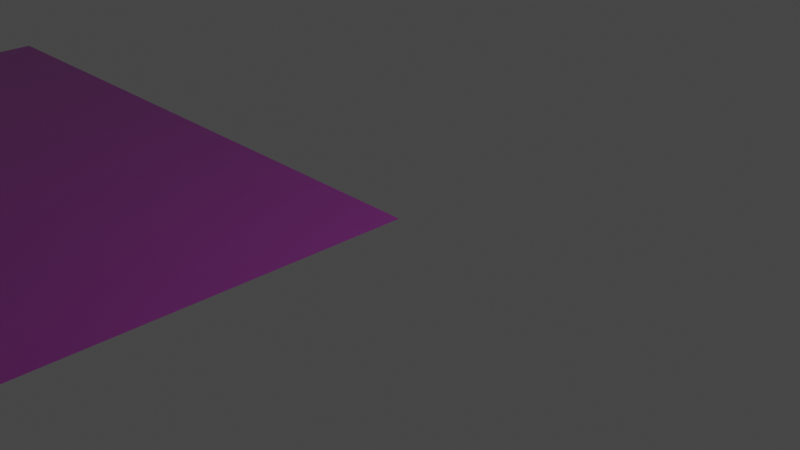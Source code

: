 # Source: Ruins_Wall_Flat_8Mx8M_A.blend  (saved by Blender 3.5.10; exported with 4.5.12 LTS)
import bpy
from mathutils import Matrix  # noqa: F401  (used for matrix-valued properties, if any)

bpy.ops.wm.read_factory_settings(use_empty=True)
scene = bpy.context.scene
scene.name = 'Scene'

# ---- collections
col_collection = bpy.data.collections.new('Collection'); scene.collection.children.link(col_collection)

# ---- images (referenced by path relative to the original .blend; pixels are not part of the script)
import os
ASSET_DIR = os.environ.get("B2B_ASSET_DIR", "")  # directory of the original .blend (textures are referenced by path, not embedded)
HERE = os.path.dirname(os.path.abspath(__file__))  # packed textures are extracted next to this script under _unpacked/

def load_image(name, relpath, width, height, colorspace="sRGB"):
    """Load a texture the original file referenced (path relative to the .blend, or extracted next to this script)."""
    p = next((c for c in (os.path.join(HERE, relpath), os.path.join(ASSET_DIR, relpath)) if relpath and os.path.exists(c)), "")
    if p:
        img = bpy.data.images.load(p, check_existing=True)
        img.name = name
    else:  # same state as the original file: an image datablock whose file is absent (Cycles renders it pink)
        img = bpy.data.images.new(name, width, height)
        img.source = "FILE"
        img.filepath = "//" + (relpath or name)
    img.colorspace_settings.name = colorspace
    return img
img_dn_hl_ruins_wall_tile_a_d_png = load_image('Dn_HL_Ruins_Wall_Tile_A_d.png', 'Dn_HL_Ruins_Wall_Tile_A_d.png', 1024, 1024, 'sRGB')
img_dn_hl_ruins_wall_tile_a_mre_packed_png = load_image('Dn_HL_Ruins_Wall_Tile_A_mre_packed.png', 'Dn_HL_Ruins_Wall_Tile_A_mre_packed.png', 1024, 1024, 'sRGB')
img_c__users_joo_desktop_files_game_environment_hell_textures__dn_h = load_image('C__Users_joo_Desktop_Files_Game_Environment_Hell_Textures__Dn_H', 'C__Users_joo_Desktop_Files_Game_Environment_Hell_Textures__Dn_HL_Ruins_Wall_Tile_A_n_png_Normal_Bump.png', 1024, 1024, 'sRGB')

# ---- materials (node trees are filled in below, after node groups)
mat_dn_hl_ruins_wall_tile_a = bpy.data.materials.new('Dn_HL_Ruins_Wall_Tile_A')
mat_dn_hl_ruins_wall_tile_a.use_transparent_shadow = False
mat_dn_hl_ruins_wall_tile_a.diffuse_color = (0.588, 0.588, 0.588, 1.0)
mat_dn_hl_ruins_wall_tile_a.roughness = 0.9

# ---- material node trees
mat_dn_hl_ruins_wall_tile_a.use_nodes = True; mat_dn_hl_ruins_wall_tile_a.node_tree.nodes.clear()
_N = mat_dn_hl_ruins_wall_tile_a.node_tree.nodes; _L = mat_dn_hl_ruins_wall_tile_a.node_tree.links
n0 = _N.new('ShaderNodeBsdfPrincipled'); n0.name = 'Principled BSDF'; n0.location = (0, 300)
n0.distribution = 'GGX'
n0.subsurface_method = 'RANDOM_WALK_SKIN'
n0.inputs[2].default_value = 0.9
n0.inputs[13].default_value = 0.0
n0.inputs[18].default_value = 1.0
n0.inputs[27].default_value = (0.0, 0.0, 0.0, 1.0)
n0.inputs[28].default_value = 1.0
n1 = _N.new('ShaderNodeTexImage'); n1.name = 'Image Texture'; n1.location = (-480, 300)
n1.image = img_dn_hl_ruins_wall_tile_a_d_png
n2 = _N.new('ShaderNodeTexImage'); n2.name = 'Image Texture.001'; n2.location = (-480, 0)
n2.image = img_dn_hl_ruins_wall_tile_a_mre_packed_png
n3 = _N.new('ShaderNodeTexImage'); n3.name = 'Image Texture.002'; n3.location = (-480, -300)
n3.image = img_c__users_joo_desktop_files_game_environment_hell_textures__dn_h
n4 = _N.new('ShaderNodeNormalMap'); n4.name = 'Normal Map'; n4.location = (-200, -300)
n4.inputs[0].default_value = 0.0
n5 = _N.new('ShaderNodeOutputMaterial'); n5.name = 'Material Output'; n5.location = (280, 300)
_L.new(n1.outputs[0], n0.inputs[0])
_L.new(n3.outputs[0], n4.inputs[1])
_L.new(n4.outputs[0], n0.inputs[5])
_L.new(n0.outputs[0], n5.inputs[0])
_L.new(n2.outputs[0], n0.inputs[1])
n5.is_active_output = True

# ---- world
world_world = bpy.data.worlds.new('World'); scene.world = world_world
world_world.use_nodes = True; world_world.node_tree.nodes.clear()
_N = world_world.node_tree.nodes; _L = world_world.node_tree.links
n0 = _N.new('ShaderNodeOutputWorld'); n0.name = 'World Output'; n0.location = (300, 300)
n1 = _N.new('ShaderNodeBackground'); n1.name = 'Background'; n1.location = (10, 300)
n1.inputs[0].default_value = (0.05088, 0.05088, 0.05088, 1.0)
_L.new(n1.outputs[0], n0.inputs[0])
n0.is_active_output = True
world_world.color = (0.05088, 0.05088, 0.05088)
world_world.use_sun_shadow = False
world_world.sun_shadow_jitter_overblur = 0.0

# ---- cameras
cam_camera = bpy.data.cameras.new('Camera')
cam_camera.clip_end = 100.0
cam_camera.ortho_scale = 7.314

# ---- lights
light_light = bpy.data.lights.new('Light', 'POINT')
light_light.transmission_factor = 0.0
light_light.energy = 1000.0
light_light.shadow_soft_size = 0.1
light_light.shadow_maximum_resolution = 0.006
light_light.use_absolute_resolution = True

# ---- meshes
me_ruins_wall_flat_8mx8m_a = bpy.data.meshes.new('Ruins_Wall_Flat_8Mx8M_A')
me_ruins_wall_flat_8mx8m_a.from_pydata([(0.0, 0.0, 5.0), (-1.0, 0.0, 4.0), (0.0, 0.0, 4.0), (-1.0, 0.0, 5.0), (0.0, 0.0, 6.0), (-2.0, 0.0, 4.0), (-1.0, 0.0, 6.0), (0.0, 0.0, 7.0), (-2.0, 0.0, 5.0), (-3.0, 0.0, 4.0), (-1.0, 0.0, 7.0), (0.0, 0.0, 8.0), (-1.0, 0.0, 8.0), (-2.0, 0.0, 6.0), (-3.0, 0.0, 5.0), (-4.0, 0.0, 4.0), (-4.0, 0.0, 5.0), (-2.0, 0.0, 7.0), (-2.0, 0.0, 8.0), (-3.0, 0.0, 6.0), (-4.0, 0.0, 6.0), (-3.0, 0.0, 7.0), (-3.0, 0.0, 8.0), (-4.0, 0.0, 7.0), (-4.0, 0.0, 8.0), (0.0, 0.0, 1.0), (-1.0, 0.0, 0.0), (0.0, 0.0, 0.0), (-1.0, 0.0, 1.0), (0.0, 0.0, 2.0), (-2.0, 0.0, 0.0), (-1.0, 0.0, 2.0), (0.0, 0.0, 3.0), (-2.0, 0.0, 1.0), (-3.0, 0.0, 0.0), (-1.0, 0.0, 3.0), (-2.0, 0.0, 2.0), (-3.0, 0.0, 1.0), (-4.0, 0.0, 0.0), (-4.0, 0.0, 1.0), (-2.0, 0.0, 3.0), (-3.0, 0.0, 2.0), (-4.0, 0.0, 2.0), (-3.0, 0.0, 3.0), (-4.0, 0.0, 3.0), (-5.0, 0.0, 4.0), (-5.0, 0.0, 5.0), (-6.0, 0.0, 4.0), (-5.0, 0.0, 6.0), (-6.0, 0.0, 5.0), (-7.0, 0.0, 4.0), (-5.0, 0.0, 7.0), (-5.0, 0.0, 8.0), (-6.0, 0.0, 6.0), (-7.0, 0.0, 5.0), (-8.0, 0.0, 4.0), (-8.0, 0.0, 5.0), (-6.0, 0.0, 7.0), (-6.0, 0.0, 8.0), (-7.0, 0.0, 6.0), (-8.0, 0.0, 6.0), (-7.0, 0.0, 7.0), (-7.0, 0.0, 8.0), (-8.0, 0.0, 7.0), (-8.0, 0.0, 8.0), (-5.0, 0.0, 0.0), (-5.0, 0.0, 1.0), (-6.0, 0.0, 0.0), (-5.0, 0.0, 2.0), (-6.0, 0.0, 1.0), (-7.0, 0.0, 0.0), (-5.0, 0.0, 3.0), (-6.0, 0.0, 2.0), (-7.0, 0.0, 1.0), (-8.0, 0.0, 0.0), (-8.0, 0.0, 1.0), (-6.0, 0.0, 3.0), (-7.0, 0.0, 2.0), (-8.0, 0.0, 2.0), (-7.0, 0.0, 3.0), (-8.0, 0.0, 3.0)], [], [(0, 1, 2), (0, 3, 1), (4, 3, 0), (3, 5, 1), (4, 6, 3), (7, 6, 4), (3, 8, 5), (6, 8, 3), (8, 9, 5), (7, 10, 6), (11, 10, 7), (11, 12, 10), (6, 13, 8), (10, 13, 6), (8, 14, 9), (13, 14, 8), (14, 15, 9), (14, 16, 15), (12, 17, 10), (10, 17, 13), (12, 18, 17), (13, 19, 14), (19, 16, 14), (17, 19, 13), (19, 20, 16), (18, 21, 17), (17, 21, 19), (21, 20, 19), (18, 22, 21), (21, 23, 20), (22, 23, 21), (22, 24, 23), (25, 26, 27), (25, 28, 26), (29, 28, 25), (28, 30, 26), (29, 31, 28), (32, 31, 29), (28, 33, 30), (31, 33, 28), (33, 34, 30), (32, 35, 31), (2, 35, 32), (2, 1, 35), (31, 36, 33), (35, 36, 31), (33, 37, 34), (36, 37, 33), (37, 38, 34), (37, 39, 38), (1, 40, 35), (35, 40, 36), (1, 5, 40), (36, 41, 37), (41, 39, 37), (40, 41, 36), (41, 42, 39), (5, 43, 40), (40, 43, 41), (43, 42, 41), (5, 9, 43), (43, 44, 42), (9, 44, 43), (9, 15, 44), (16, 45, 15), (16, 46, 45), (20, 46, 16), (46, 47, 45), (20, 48, 46), (23, 48, 20), (46, 49, 47), (48, 49, 46), (49, 50, 47), (23, 51, 48), (24, 51, 23), (24, 52, 51), (48, 53, 49), (51, 53, 48), (49, 54, 50), (53, 54, 49), (54, 55, 50), (54, 56, 55), (52, 57, 51), (51, 57, 53), (52, 58, 57), (53, 59, 54), (59, 56, 54), (57, 59, 53), (59, 60, 56), (58, 61, 57), (57, 61, 59), (61, 60, 59), (58, 62, 61), (61, 63, 60), (62, 63, 61), (62, 64, 63), (39, 65, 38), (39, 66, 65), (42, 66, 39), (66, 67, 65), (42, 68, 66), (44, 68, 42), (66, 69, 67), (68, 69, 66), (69, 70, 67), (44, 71, 68), (15, 71, 44), (15, 45, 71), (68, 72, 69), (71, 72, 68), (69, 73, 70), (72, 73, 69), (73, 74, 70), (73, 75, 74), (45, 76, 71), (71, 76, 72), (45, 47, 76), (72, 77, 73), (77, 75, 73), (76, 77, 72), (77, 78, 75), (47, 79, 76), (76, 79, 77), (79, 78, 77), (47, 50, 79), (79, 80, 78), (50, 80, 79), (50, 55, 80)])
me_ruins_wall_flat_8mx8m_a.polygons.foreach_set('use_smooth', [True] * 128)
_uv = me_ruins_wall_flat_8mx8m_a.uv_layers.new(name='UVMap')
_uv.uv.foreach_set('vector', [1.0, 0.25, 0.75, 0.0, 1.0, 0.0, 1.0, 0.25, 0.75, 0.25, 0.75, 0.0, 1.0, 0.5, 0.75, 0.25, 1.0, 0.25, 0.75, 0.25, 0.5, 0.0, 0.75, 0.0, 1.0, 0.5, 0.75, 0.5, 0.75, 0.25, 1.0, 0.75, 0.75, 0.5, 1.0, 0.5, 0.75, 0.25, 0.5, 0.25, 0.5, 0.0, 0.75, 0.5, 0.5, 0.25, 0.75, 0.25, 0.5, 0.25, 0.25, 0.0, 0.5, 0.0, 1.0, 0.75, 0.75, 0.75, 0.75, 0.5, 1.0, 1.0, 0.75, 0.75, 1.0, 0.75, 1.0, 1.0, 0.75, 1.0, 0.75, 0.75, 0.75, 0.5, 0.5, 0.5, 0.5, 0.25, 0.75, 0.75, 0.5, 0.5, 0.75, 0.5, 0.5, 0.25, 0.25, 0.25, 0.25, 0.0, 0.5, 0.5, 0.25, 0.25, 0.5, 0.25, 0.25, 0.25, 3.1e-05, 0.0, 0.25, 0.0, 0.25, 0.25, 3.1e-05, 0.25, 3.1e-05, 0.0, 0.75, 1.0, 0.5, 0.75, 0.75, 0.75, 0.75, 0.75, 0.5, 0.75, 0.5, 0.5, 0.75, 1.0, 0.5, 1.0, 0.5, 0.75, 0.5, 0.5, 0.25, 0.5, 0.25, 0.25, 0.25, 0.5, 3.1e-05, 0.25, 0.25, 0.25, 0.5, 0.75, 0.25, 0.5, 0.5, 0.5, 0.25, 0.5, 3.1e-05, 0.5, 3.1e-05, 0.25, 0.5, 1.0, 0.25, 0.75, 0.5, 0.75, 0.5, 0.75, 0.25, 0.75, 0.25, 0.5, 0.25, 0.75, 3.1e-05, 0.5, 0.25, 0.5, 0.5, 1.0, 0.25, 1.0, 0.25, 0.75, 0.25, 0.75, 3.1e-05, 0.75, 3.1e-05, 0.5, 0.25, 1.0, 3.1e-05, 0.75, 0.25, 0.75, 0.25, 1.0, 3.1e-05, 1.0, 3.1e-05, 0.75, 1.0, 0.25, 0.75, 0.0, 1.0, 0.0, 1.0, 0.25, 0.75, 0.25, 0.75, 0.0, 1.0, 0.5, 0.75, 0.25, 1.0, 0.25, 0.75, 0.25, 0.5, 0.0, 0.75, 0.0, 1.0, 0.5, 0.75, 0.5, 0.75, 0.25, 1.0, 0.75, 0.75, 0.5, 1.0, 0.5, 0.75, 0.25, 0.5, 0.25, 0.5, 0.0, 0.75, 0.5, 0.5, 0.25, 0.75, 0.25, 0.5, 0.25, 0.25, 0.0, 0.5, 0.0, 1.0, 0.75, 0.75, 0.75, 0.75, 0.5, 1.0, 1.0, 0.75, 0.75, 1.0, 0.75, 1.0, 1.0, 0.75, 1.0, 0.75, 0.75, 0.75, 0.5, 0.5, 0.5, 0.5, 0.25, 0.75, 0.75, 0.5, 0.5, 0.75, 0.5, 0.5, 0.25, 0.25, 0.25, 0.25, 0.0, 0.5, 0.5, 0.25, 0.25, 0.5, 0.25, 0.25, 0.25, 3.1e-05, 0.0, 0.25, 0.0, 0.25, 0.25, 3.1e-05, 0.25, 3.1e-05, 0.0, 0.75, 1.0, 0.5, 0.75, 0.75, 0.75, 0.75, 0.75, 0.5, 0.75, 0.5, 0.5, 0.75, 1.0, 0.5, 1.0, 0.5, 0.75, 0.5, 0.5, 0.25, 0.5, 0.25, 0.25, 0.25, 0.5, 3.1e-05, 0.25, 0.25, 0.25, 0.5, 0.75, 0.25, 0.5, 0.5, 0.5, 0.25, 0.5, 3.1e-05, 0.5, 3.1e-05, 0.25, 0.5, 1.0, 0.25, 0.75, 0.5, 0.75, 0.5, 0.75, 0.25, 0.75, 0.25, 0.5, 0.25, 0.75, 3.1e-05, 0.5, 0.25, 0.5, 0.5, 1.0, 0.25, 1.0, 0.25, 0.75, 0.25, 0.75, 3.1e-05, 0.75, 3.1e-05, 0.5, 0.25, 1.0, 3.1e-05, 0.75, 0.25, 0.75, 0.25, 1.0, 3.1e-05, 1.0, 3.1e-05, 0.75, 1.0, 0.25, 0.75, 0.0, 1.0, 0.0, 1.0, 0.25, 0.75, 0.25, 0.75, 0.0, 1.0, 0.5, 0.75, 0.25, 1.0, 0.25, 0.75, 0.25, 0.5, 0.0, 0.75, 0.0, 1.0, 0.5, 0.75, 0.5, 0.75, 0.25, 1.0, 0.75, 0.75, 0.5, 1.0, 0.5, 0.75, 0.25, 0.5, 0.25, 0.5, 0.0, 0.75, 0.5, 0.5, 0.25, 0.75, 0.25, 0.5, 0.25, 0.25, 0.0, 0.5, 0.0, 1.0, 0.75, 0.75, 0.75, 0.75, 0.5, 1.0, 1.0, 0.75, 0.75, 1.0, 0.75, 1.0, 1.0, 0.75, 1.0, 0.75, 0.75, 0.75, 0.5, 0.5, 0.5, 0.5, 0.25, 0.75, 0.75, 0.5, 0.5, 0.75, 0.5, 0.5, 0.25, 0.25, 0.25, 0.25, 0.0, 0.5, 0.5, 0.25, 0.25, 0.5, 0.25, 0.25, 0.25, 3.1e-05, 0.0, 0.25, 0.0, 0.25, 0.25, 3.1e-05, 0.25, 3.1e-05, 0.0, 0.75, 1.0, 0.5, 0.75, 0.75, 0.75, 0.75, 0.75, 0.5, 0.75, 0.5, 0.5, 0.75, 1.0, 0.5, 1.0, 0.5, 0.75, 0.5, 0.5, 0.25, 0.5, 0.25, 0.25, 0.25, 0.5, 3.1e-05, 0.25, 0.25, 0.25, 0.5, 0.75, 0.25, 0.5, 0.5, 0.5, 0.25, 0.5, 3.1e-05, 0.5, 3.1e-05, 0.25, 0.5, 1.0, 0.25, 0.75, 0.5, 0.75, 0.5, 0.75, 0.25, 0.75, 0.25, 0.5, 0.25, 0.75, 3.1e-05, 0.5, 0.25, 0.5, 0.5, 1.0, 0.25, 1.0, 0.25, 0.75, 0.25, 0.75, 3.1e-05, 0.75, 3.1e-05, 0.5, 0.25, 1.0, 3.1e-05, 0.75, 0.25, 0.75, 0.25, 1.0, 3.1e-05, 1.0, 3.1e-05, 0.75, 1.0, 0.25, 0.75, 0.0, 1.0, 0.0, 1.0, 0.25, 0.75, 0.25, 0.75, 0.0, 1.0, 0.5, 0.75, 0.25, 1.0, 0.25, 0.75, 0.25, 0.5, 0.0, 0.75, 0.0, 1.0, 0.5, 0.75, 0.5, 0.75, 0.25, 1.0, 0.75, 0.75, 0.5, 1.0, 0.5, 0.75, 0.25, 0.5, 0.25, 0.5, 0.0, 0.75, 0.5, 0.5, 0.25, 0.75, 0.25, 0.5, 0.25, 0.25, 0.0, 0.5, 0.0, 1.0, 0.75, 0.75, 0.75, 0.75, 0.5, 1.0, 1.0, 0.75, 0.75, 1.0, 0.75, 1.0, 1.0, 0.75, 1.0, 0.75, 0.75, 0.75, 0.5, 0.5, 0.5, 0.5, 0.25, 0.75, 0.75, 0.5, 0.5, 0.75, 0.5, 0.5, 0.25, 0.25, 0.25, 0.25, 0.0, 0.5, 0.5, 0.25, 0.25, 0.5, 0.25, 0.25, 0.25, 3.1e-05, 0.0, 0.25, 0.0, 0.25, 0.25, 3.1e-05, 0.25, 3.1e-05, 0.0, 0.75, 1.0, 0.5, 0.75, 0.75, 0.75, 0.75, 0.75, 0.5, 0.75, 0.5, 0.5, 0.75, 1.0, 0.5, 1.0, 0.5, 0.75, 0.5, 0.5, 0.25, 0.5, 0.25, 0.25, 0.25, 0.5, 3.1e-05, 0.25, 0.25, 0.25, 0.5, 0.75, 0.25, 0.5, 0.5, 0.5, 0.25, 0.5, 3.1e-05, 0.5, 3.1e-05, 0.25, 0.5, 1.0, 0.25, 0.75, 0.5, 0.75, 0.5, 0.75, 0.25, 0.75, 0.25, 0.5, 0.25, 0.75, 3.1e-05, 0.5, 0.25, 0.5, 0.5, 1.0, 0.25, 1.0, 0.25, 0.75, 0.25, 0.75, 3.1e-05, 0.75, 3.1e-05, 0.5, 0.25, 1.0, 3.1e-05, 0.75, 0.25, 0.75, 0.25, 1.0, 3.1e-05, 1.0, 3.1e-05, 0.75])
me_ruins_wall_flat_8mx8m_a.materials.append(mat_dn_hl_ruins_wall_tile_a)
me_ruins_wall_flat_8mx8m_a.update()
me_ruins_wall_flat_8mx8m_a.normals_split_custom_set([tuple(v) for v in zip(*[iter([0.0, -1.0, 0.0, 0.0, -1.0, 0.0, 0.0, -1.0, 0.0, 0.0, -1.0, 0.0, 0.0, -1.0, 0.0, 0.0, -1.0, 0.0, 0.0, -1.0, 0.0, 0.0, -1.0, 0.0, 0.0, -1.0, 0.0, 0.0, -1.0, 0.0, 0.0, -1.0, 0.0, 0.0, -1.0, 0.0, 0.0, -1.0, 0.0, 0.0, -1.0, 0.0, 0.0, -1.0, 0.0, 0.0, -1.0, 0.0, 0.0, -1.0, 0.0, 0.0, -1.0, 0.0, 0.0, -1.0, 0.0, 0.0, -1.0, 0.0, 0.0, -1.0, 0.0, 0.0, -1.0, 0.0, 0.0, -1.0, 0.0, 0.0, -1.0, 0.0, 0.0, -1.0, 0.0, 0.0, -1.0, 0.0, 0.0, -1.0, 0.0, 0.0, -1.0, 0.0, 0.0, -1.0, 0.0, 0.0, -1.0, 0.0, 0.0, -1.0, 0.0, 0.0, -1.0, 0.0, 0.0, -1.0, 0.0, 0.0, -1.0, 0.0, 0.0, -1.0, 0.0, 0.0, -1.0, 0.0, 0.0, -1.0, 0.0, 0.0, -1.0, 0.0, 0.0, -1.0, 0.0, 0.0, -1.0, 0.0, 0.0, -1.0, 0.0, 0.0, -1.0, 0.0, 0.0, -1.0, 0.0, 0.0, -1.0, 0.0, 0.0, -1.0, 0.0, 0.0, -1.0, 0.0, 0.0, -1.0, 0.0, 0.0, -1.0, 0.0, 0.0, -1.0, 0.0, 0.0, -1.0, 0.0, 0.0, -1.0, 0.0, 0.0, -1.0, 0.0, 0.0, -1.0, 0.0, 0.0, -1.0, 0.0, 0.0, -1.0, 0.0, 0.0, -1.0, 0.0, 0.0, -1.0, 0.0, 0.0, -1.0, 0.0, 0.0, -1.0, 0.0, 0.0, -1.0, 0.0, 0.0, -1.0, 0.0, 0.0, -1.0, 0.0, 0.0, -1.0, 0.0, 0.0, -1.0, 0.0, 0.0, -1.0, 0.0, 0.0, -1.0, 0.0, 0.0, -1.0, 0.0, 0.0, -1.0, 0.0, 0.0, -1.0, 0.0, 0.0, -1.0, 0.0, 0.0, -1.0, 0.0, 0.0, -1.0, 0.0, 0.0, -1.0, 0.0, 0.0, -1.0, 0.0, 0.0, -1.0, 0.0, 0.0, -1.0, 0.0, 0.0, -1.0, 0.0, 0.0, -1.0, 0.0, 0.0, -1.0, 0.0, 0.0, -1.0, 0.0, 0.0, -1.0, 0.0, 0.0, -1.0, 0.0, 0.0, -1.0, 0.0, 0.0, -1.0, 0.0, 0.0, -1.0, 0.0, 0.0, -1.0, 0.0, 0.0, -1.0, 0.0, 0.0, -1.0, 0.0, 0.0, -1.0, 0.0, 0.0, -1.0, 0.0, 0.0, -1.0, 0.0, 0.0, -1.0, 0.0, 0.0, -1.0, 0.0, 0.0, -1.0, 0.0, 0.0, -1.0, 0.0, 0.0, -1.0, 0.0, 0.0, -1.0, 0.0, 0.0, -1.0, 0.0, 0.0, -1.0, 0.0, 0.0, -1.0, 0.0, 0.0, -1.0, 0.0, 0.0, -1.0, 0.0, 0.0, -1.0, 0.0, 0.0, -1.0, 0.0, 0.0, -1.0, 0.0, 0.0, -1.0, 0.0, 0.0, -1.0, 0.0, 0.0, -1.0, 0.0, 0.0, -1.0, 0.0, 0.0, -1.0, 0.0, 0.0, -1.0, 0.0, 0.0, -1.0, 0.0, 0.0, -1.0, 0.0, 0.0, -1.0, 0.0, 0.0, -1.0, 0.0, 0.0, -1.0, 0.0, 0.0, -1.0, 0.0, 0.0, -1.0, 0.0, 0.0, -1.0, 0.0, 0.0, -1.0, 0.0, 0.0, -1.0, 0.0, 0.0, -1.0, 0.0, 0.0, -1.0, 0.0, 0.0, -1.0, 0.0, 0.0, -1.0, 0.0, 0.0, -1.0, 0.0, 0.0, -1.0, 0.0, 0.0, -1.0, 0.0, 0.0, -1.0, 0.0, 0.0, -1.0, 0.0, 0.0, -1.0, 0.0, 0.0, -1.0, 0.0, 0.0, -1.0, 0.0, 0.0, -1.0, 0.0, 0.0, -1.0, 0.0, 0.0, -1.0, 0.0, 0.0, -1.0, 0.0, 0.0, -1.0, 0.0, 0.0, -1.0, 0.0, 0.0, -1.0, 0.0, 0.0, -1.0, 0.0, 0.0, -1.0, 0.0, 0.0, -1.0, 0.0, 0.0, -1.0, 0.0, 0.0, -1.0, 0.0, 0.0, -1.0, 0.0, 0.0, -1.0, 0.0, 0.0, -1.0, 0.0, 0.0, -1.0, 0.0, 0.0, -1.0, 0.0, 0.0, -1.0, 0.0, 0.0, -1.0, 0.0, 0.0, -1.0, 0.0, 0.0, -1.0, 0.0, 0.0, -1.0, 0.0, 0.0, -1.0, 0.0, 0.0, -1.0, 0.0, 0.0, -1.0, 0.0, 0.0, -1.0, 0.0, 0.0, -1.0, 0.0, 0.0, -1.0, 0.0, 0.0, -1.0, 0.0, 0.0, -1.0, 0.0, 0.0, -1.0, 0.0, 0.0, -1.0, 0.0, 0.0, -1.0, 0.0, 0.0, -1.0, 0.0, 0.0, -1.0, 0.0, 0.0, -1.0, 0.0, 0.0, -1.0, 0.0, 0.0, -1.0, 0.0, 0.0, -1.0, 0.0, 0.0, -1.0, 0.0, 0.0, -1.0, 0.0, 0.0, -1.0, 0.0, 0.0, -1.0, 0.0, 0.0, -1.0, 0.0, 0.0, -1.0, 0.0, 0.0, -1.0, 0.0, 0.0, -1.0, 0.0, 0.0, -1.0, 0.0, 0.0, -1.0, 0.0, 0.0, -1.0, 0.0, 0.0, -1.0, 0.0, 0.0, -1.0, 0.0, 0.0, -1.0, 0.0, 0.0, -1.0, 0.0, 0.0, -1.0, 0.0, 0.0, -1.0, 0.0, 0.0, -1.0, 0.0, 0.0, -1.0, 0.0, 0.0, -1.0, 0.0, 0.0, -1.0, 0.0, 0.0, -1.0, 0.0, 0.0, -1.0, 0.0, 0.0, -1.0, 0.0, 0.0, -1.0, 0.0, 0.0, -1.0, 0.0, 0.0, -1.0, 0.0, 0.0, -1.0, 0.0, 0.0, -1.0, 0.0, 0.0, -1.0, 0.0, 0.0, -1.0, 0.0, 0.0, -1.0, 0.0, 0.0, -1.0, 0.0, 0.0, -1.0, 0.0, 0.0, -1.0, 0.0, 0.0, -1.0, 0.0, 0.0, -1.0, 0.0, 0.0, -1.0, 0.0, 0.0, -1.0, 0.0, 0.0, -1.0, 0.0, 0.0, -1.0, 0.0, 0.0, -1.0, 0.0, 0.0, -1.0, 0.0, 0.0, -1.0, 0.0, 0.0, -1.0, 0.0, 0.0, -1.0, 0.0, 0.0, -1.0, 0.0, 0.0, -1.0, 0.0, 0.0, -1.0, 0.0, 0.0, -1.0, 0.0, 0.0, -1.0, 0.0, 0.0, -1.0, 0.0, 0.0, -1.0, 0.0, 0.0, -1.0, 0.0, 0.0, -1.0, 0.0, 0.0, -1.0, 0.0, 0.0, -1.0, 0.0, 0.0, -1.0, 0.0, 0.0, -1.0, 0.0, 0.0, -1.0, 0.0, 0.0, -1.0, 0.0, 0.0, -1.0, 0.0, 0.0, -1.0, 0.0, 0.0, -1.0, 0.0, 0.0, -1.0, 0.0, 0.0, -1.0, 0.0, 0.0, -1.0, 0.0, 0.0, -1.0, 0.0, 0.0, -1.0, 0.0, 0.0, -1.0, 0.0, 0.0, -1.0, 0.0, 0.0, -1.0, 0.0, 0.0, -1.0, 0.0, 0.0, -1.0, 0.0, 0.0, -1.0, 0.0, 0.0, -1.0, 0.0, 0.0, -1.0, 0.0, 0.0, -1.0, 0.0, 0.0, -1.0, 0.0, 0.0, -1.0, 0.0, 0.0, -1.0, 0.0, 0.0, -1.0, 0.0, 0.0, -1.0, 0.0, 0.0, -1.0, 0.0, 0.0, -1.0, 0.0, 0.0, -1.0, 0.0, 0.0, -1.0, 0.0, 0.0, -1.0, 0.0, 0.0, -1.0, 0.0, 0.0, -1.0, 0.0, 0.0, -1.0, 0.0, 0.0, -1.0, 0.0, 0.0, -1.0, 0.0, 0.0, -1.0, 0.0, 0.0, -1.0, 0.0, 0.0, -1.0, 0.0, 0.0, -1.0, 0.0, 0.0, -1.0, 0.0, 0.0, -1.0, 0.0, 0.0, -1.0, 0.0, 0.0, -1.0, 0.0, 0.0, -1.0, 0.0, 0.0, -1.0, 0.0, 0.0, -1.0, 0.0, 0.0, -1.0, 0.0, 0.0, -1.0, 0.0, 0.0, -1.0, 0.0, 0.0, -1.0, 0.0, 0.0, -1.0, 0.0, 0.0, -1.0, 0.0, 0.0, -1.0, 0.0, 0.0, -1.0, 0.0, 0.0, -1.0, 0.0, 0.0, -1.0, 0.0, 0.0, -1.0, 0.0, 0.0, -1.0, 0.0, 0.0, -1.0, 0.0, 0.0, -1.0, 0.0, 0.0, -1.0, 0.0, 0.0, -1.0, 0.0, 0.0, -1.0, 0.0, 0.0, -1.0, 0.0, 0.0, -1.0, 0.0, 0.0, -1.0, 0.0, 0.0, -1.0, 0.0, 0.0, -1.0, 0.0, 0.0, -1.0, 0.0, 0.0, -1.0, 0.0, 0.0, -1.0, 0.0, 0.0, -1.0, 0.0, 0.0, -1.0, 0.0, 0.0, -1.0, 0.0, 0.0, -1.0, 0.0, 0.0, -1.0, 0.0, 0.0, -1.0, 0.0, 0.0, -1.0, 0.0, 0.0, -1.0, 0.0, 0.0, -1.0, 0.0, 0.0, -1.0, 0.0, 0.0, -1.0, 0.0, 0.0, -1.0, 0.0, 0.0, -1.0, 0.0, 0.0, -1.0, 0.0, 0.0, -1.0, 0.0, 0.0, -1.0, 0.0, 0.0, -1.0, 0.0, 0.0, -1.0, 0.0, 0.0, -1.0, 0.0, 0.0, -1.0, 0.0, 0.0, -1.0, 0.0, 0.0, -1.0, 0.0, 0.0, -1.0, 0.0, 0.0, -1.0, 0.0, 0.0, -1.0, 0.0, 0.0, -1.0, 0.0, 0.0, -1.0, 0.0, 0.0, -1.0, 0.0, 0.0, -1.0, 0.0, 0.0, -1.0, 0.0, 0.0, -1.0, 0.0, 0.0, -1.0, 0.0, 0.0, -1.0, 0.0, 0.0, -1.0, 0.0, 0.0, -1.0, 0.0, 0.0, -1.0, 0.0, 0.0, -1.0, 0.0, 0.0, -1.0, 0.0, 0.0, -1.0, 0.0, 0.0, -1.0, 0.0, 0.0, -1.0, 0.0, 0.0, -1.0, 0.0, 0.0, -1.0, 0.0, 0.0, -1.0, 0.0, 0.0, -1.0, 0.0, 0.0, -1.0, 0.0, 0.0, -1.0, 0.0, 0.0, -1.0, 0.0, 0.0, -1.0, 0.0, 0.0, -1.0, 0.0, 0.0, -1.0, 0.0, 0.0, -1.0, 0.0, 0.0, -1.0, 0.0, 0.0, -1.0, 0.0, 0.0, -1.0, 0.0, 0.0, -1.0, 0.0, 0.0, -1.0, 0.0, 0.0, -1.0, 0.0, 0.0, -1.0, 0.0, 0.0, -1.0, 0.0, 0.0, -1.0, 0.0, 0.0, -1.0, 0.0, 0.0, -1.0, 0.0, 0.0, -1.0, 0.0, 0.0, -1.0, 0.0, 0.0, -1.0, 0.0, 0.0, -1.0, 0.0, 0.0, -1.0, 0.0, 0.0, -1.0, 0.0, 0.0, -1.0, 0.0, 0.0, -1.0, 0.0, 0.0, -1.0, 0.0, 0.0, -1.0, 0.0, 0.0, -1.0, 0.0, 0.0, -1.0, 0.0, 0.0, -1.0, 0.0, 0.0, -1.0, 0.0, 0.0, -1.0, 0.0, 0.0, -1.0, 0.0, 0.0, -1.0, 0.0, 0.0, -1.0, 0.0, 0.0, -1.0, 0.0, 0.0, -1.0, 0.0])] * 3)])

# ---- objects
ob_light = bpy.data.objects.new('Light', light_light)
ob_camera = bpy.data.objects.new('Camera', cam_camera)
ob_ruins_wall_flat_8mx8m_a = bpy.data.objects.new('Ruins_Wall_Flat_8Mx8M_A', me_ruins_wall_flat_8mx8m_a)

# ---- transforms, parenting, visibility, modifiers, constraints
ob_light.location = (4.076, 1.005, 5.904)
ob_light.rotation_euler = (0.6503, 0.05522, 1.866)
ob_light.lock_rotations_4d = False
ob_light.empty_display_type = 'ARROWS'
ob_light.color = (0.0, 0.0, 0.0, 0.0)
ob_light.lineart.crease_threshold = 0.0
ob_camera.location = (7.359, -6.926, 4.958)
ob_camera.rotation_euler = (1.109, 0.0, 0.8149)
ob_camera.lock_rotations_4d = False
ob_camera.empty_display_type = 'ARROWS'
ob_camera.color = (0.0, 0.0, 0.0, 0.0)
ob_camera.display_type = 'WIRE'
ob_camera.lineart.crease_threshold = 0.0
ob_ruins_wall_flat_8mx8m_a.location = (0.0, 0.0, 0.0)
ob_ruins_wall_flat_8mx8m_a.rotation_euler = (1.571, -0.0, 0.0)

# ---- collection membership
col_collection.objects.link(ob_light)
col_collection.objects.link(ob_camera)
col_collection.objects.link(ob_ruins_wall_flat_8mx8m_a)

# ---- scene / render settings (as saved in the file)
scene.camera = ob_camera
scene.frame_start = 1; scene.frame_end = 250; scene.frame_set(1)
scene.render.engine = 'BLENDER_EEVEE_NEXT'
scene.cycles.sampling_pattern = 'TABULATED_SOBOL'
scene.view_settings.view_transform = 'Filmic'
bpy.context.view_layer.update()
